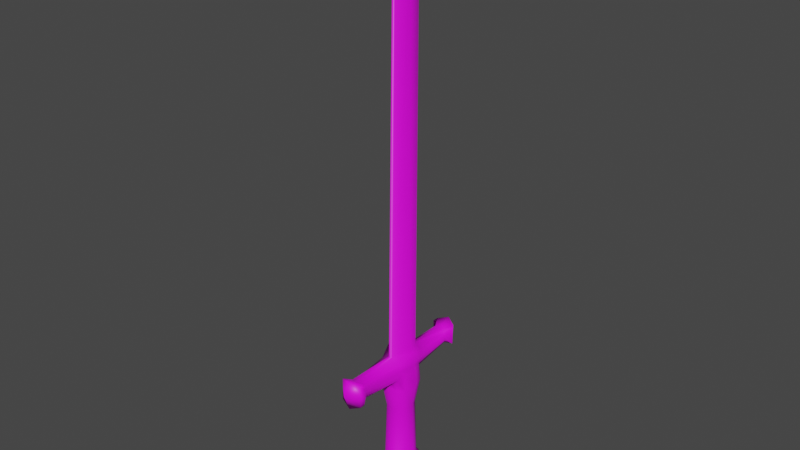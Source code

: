 # Source: Sword1.blend  (saved by Blender 3.4.6; exported with 4.5.12 LTS)
import bpy
from mathutils import Matrix  # noqa: F401  (used for matrix-valued properties, if any)

bpy.ops.wm.read_factory_settings(use_empty=True)
scene = bpy.context.scene
scene.name = 'Scene'

# ---- collections
col_collection = bpy.data.collections.new('Collection'); scene.collection.children.link(col_collection)

# ---- images (referenced by path relative to the original .blend; pixels are not part of the script)
import os
ASSET_DIR = os.environ.get("B2B_ASSET_DIR", "")  # directory of the original .blend (textures are referenced by path, not embedded)
HERE = os.path.dirname(os.path.abspath(__file__))  # packed textures are extracted next to this script under _unpacked/

def load_image(name, relpath, width, height, colorspace="sRGB"):
    """Load a texture the original file referenced (path relative to the .blend, or extracted next to this script)."""
    p = next((c for c in (os.path.join(HERE, relpath), os.path.join(ASSET_DIR, relpath)) if relpath and os.path.exists(c)), "")
    if p:
        img = bpy.data.images.load(p, check_existing=True)
        img.name = name
    else:  # same state as the original file: an image datablock whose file is absent (Cycles renders it pink)
        img = bpy.data.images.new(name, width, height)
        img.source = "FILE"
        img.filepath = "//" + (relpath or name)
    img.colorspace_settings.name = colorspace
    return img
img_metal1low_jpg = load_image('Metal1Low.jpg', 'Metal1Low.jpg', 1024, 1024, 'sRGB')
img_wood1low_jpg = load_image('Wood1Low.jpg', 'Wood1Low.jpg', 1024, 1024, 'sRGB')

# ---- materials (node trees are filled in below, after node groups)
mat_metal = bpy.data.materials.new('Metal')
mat_metal.use_transparent_shadow = False
mat_wood = bpy.data.materials.new('Wood')
mat_wood.use_transparent_shadow = False

# ---- material node trees
mat_metal.use_nodes = True; mat_metal.node_tree.nodes.clear()
_N = mat_metal.node_tree.nodes; _L = mat_metal.node_tree.links
n0 = _N.new('ShaderNodeBsdfPrincipled'); n0.name = 'Principled BSDF'; n0.location = (10, 300)
n0.distribution = 'GGX'
n0.subsurface_method = 'RANDOM_WALK_SKIN'
n0.inputs[3].default_value = 1.45
n0.inputs[27].default_value = (0.0, 0.0, 0.0, 1.0)
n0.inputs[28].default_value = 1.0
n1 = _N.new('ShaderNodeOutputMaterial'); n1.name = 'Material Output'; n1.location = (300, 300)
n2 = _N.new('ShaderNodeTexImage'); n2.name = 'Image Texture'; n2.location = (-280, 280)
n2.image = img_metal1low_jpg
_L.new(n0.outputs[0], n1.inputs[0])
_L.new(n2.outputs[0], n0.inputs[0])
n1.is_active_output = True
mat_wood.use_nodes = True; mat_wood.node_tree.nodes.clear()
_N = mat_wood.node_tree.nodes; _L = mat_wood.node_tree.links
n0 = _N.new('ShaderNodeBsdfPrincipled'); n0.name = 'Principled BSDF'; n0.location = (10, 300)
n0.distribution = 'GGX'
n0.subsurface_method = 'RANDOM_WALK_SKIN'
n0.inputs[3].default_value = 1.45
n0.inputs[27].default_value = (0.0, 0.0, 0.0, 1.0)
n0.inputs[28].default_value = 1.0
n1 = _N.new('ShaderNodeOutputMaterial'); n1.name = 'Material Output'; n1.location = (300, 300)
n2 = _N.new('ShaderNodeTexImage'); n2.name = 'Image Texture'; n2.location = (-280, 280)
n2.image = img_wood1low_jpg
_L.new(n0.outputs[0], n1.inputs[0])
_L.new(n2.outputs[0], n0.inputs[0])
n1.is_active_output = True

# ---- world
world_world = bpy.data.worlds.new('World'); scene.world = world_world
world_world.use_nodes = True; world_world.node_tree.nodes.clear()
_N = world_world.node_tree.nodes; _L = world_world.node_tree.links
n0 = _N.new('ShaderNodeOutputWorld'); n0.name = 'World Output'; n0.location = (300, 300)
n1 = _N.new('ShaderNodeBackground'); n1.name = 'Background'; n1.location = (10, 300)
n1.inputs[0].default_value = (0.05088, 0.05088, 0.05088, 1.0)
_L.new(n1.outputs[0], n0.inputs[0])
n0.is_active_output = True
world_world.color = (0.05088, 0.05088, 0.05088)
world_world.use_sun_shadow = False
world_world.sun_shadow_jitter_overblur = 0.0

# ---- meshes
me_firstsword = bpy.data.meshes.new('FirstSword')
me_firstsword.from_pydata([(-0.1249, 0.4901, 0.235), (-0.138, 0.2346, 0.2783), (0.1096, 0.2343, 0.2783), (0.0949, 0.4894, 0.2251), (-0.1249, 0.4901, 0.0718), (-0.138, 0.2346, 0.0104), (0.1096, 0.2343, 0.0104), (0.0949, 0.4894, 0.0735), (-0.0146, 0.3797, 0.3893), (-0.0146, 0.3797, -0.1006), (-0.2001, 0.3978, 0.1444), (-0.0139, 0.1447, 0.1444), (0.176, 0.3792, 0.1444), (-0.0094, 5.439, 0.1081), (-0.1679, 0.3801, 0.2953), (-0.0141, 0.2041, 0.3158), (0.1212, 0.3794, 0.2884), (-0.0151, 0.5166, 0.296), (0.1212, 0.3794, 0.0003), (-0.0141, 0.2041, -0.0271), (-0.1679, 0.3801, -0.0066), (-0.0151, 0.5166, -0.0073), (-0.1541, 0.2043, 0.1444), (-0.1558, 0.5171, 0.1444), (0.13, 0.204, 0.1444), (0.1256, 0.5161, 0.1444), (0.1028, 1.436, 0.2406), (0.1454, 1.426, 0.1444), (-0.0137, 1.368, 0.3158), (0.09, 1.446, 0.033), (-0.0137, 1.368, -0.0271), (-0.1081, 1.451, 0.0313), (-0.1728, 1.428, 0.1444), (-0.1211, 1.441, 0.2505), (0.0864, 1.535, 0.2783), (0.1146, 1.609, 0.1444), (-0.0035, 1.601, 0.3115), (0.0735, 1.525, -0.0146), (-0.0123, 1.591, -0.0365), (-0.0968, 1.529, -0.0146), (-0.1483, 1.61, 0.1444), (-0.1096, 1.539, 0.2783), (-0.0122, 1.618, 0.8208), (-0.1244, 1.57, 0.7489), (-0.1256, 1.405, 0.7489), (-0.0139, 1.347, 0.8095), (0.0999, 1.569, 0.7489), (0.0986, 1.404, 0.7489), (-0.0121, 1.603, -0.5181), (0.095, 1.561, -0.4362), (0.0938, 1.403, -0.4362), (-0.0139, 1.356, -0.4954), (-0.1195, 1.561, -0.4362), (-0.1207, 1.403, -0.4362), (-0.0125, 1.403, 0.7331), (0.0698, 1.454, 0.6928), (0.0577, 1.521, 0.6928), (-0.0115, 1.572, 0.7305), (-0.0796, 1.524, 0.6928), (-0.088, 1.458, 0.6928), (-0.0689, 1.516, -0.3787), (-0.0113, 1.571, -0.4154), (0.0472, 1.513, -0.3787), (0.0585, 1.459, -0.3787), (-0.0122, 1.406, -0.4154), (-0.0766, 1.463, -0.3787), (-0.066, 1.561, 0.7071), (-0.1106, 1.587, 0.7762), (-0.1124, 1.385, 0.7784), (-0.0669, 1.411, 0.7081), (-0.0906, 1.378, 0.2925), (-0.0831, 0.5002, 0.2755), (-0.113, 0.3799, 0.3438), (-0.0909, 0.223, 0.2926), (-0.1122, 0.1816, 0.1444), (-0.0909, 0.223, -0.0038), (-0.113, 0.3799, -0.0551), (-0.0831, 0.5002, 0.0133), (-0.0825, 1.384, -0.0193), (-0.0592, 1.417, -0.3927), (-0.104, 1.385, -0.4674), (-0.1023, 1.578, -0.4674), (-0.0583, 1.555, -0.3927), (-0.0335, 1.585, -0.0193), (-0.1109, 1.633, 0.1444), (-0.0252, 1.595, 0.2925), (0.0427, 1.561, 0.7073), (0.0107, 1.594, 0.2927), (0.0856, 1.632, 0.1444), (0.0095, 1.585, -0.0194), (0.0355, 1.554, -0.3928), (0.0776, 1.577, -0.4677), (0.0759, 1.385, -0.4677), (0.0346, 1.417, -0.3928), (0.055, 1.383, -0.0194), (0.0526, 0.4998, 0.0131), (0.0832, 0.3795, -0.0553), (0.0621, 0.2227, -0.004), (0.0836, 0.1812, 0.1444), (0.0621, 0.2227, 0.2927), (0.0832, 0.3795, 0.3441), (0.0526, 0.4998, 0.2756), (0.0629, 1.378, 0.2927), (0.0418, 1.411, 0.7083), (0.0841, 1.385, 0.7787), (0.0859, 1.587, 0.7765), (-0.0091, 5.267, -0.0478), (-0.0272, 5.023, -0.0331), (-0.0491, 5.291, 0.1081), (0.0096, 5.246, -0.0331), (0.0419, 5.291, 0.1081), (-0.0015, 5.275, 0.2502), (0.0106, 5.254, 0.2341), (-0.0201, 5.254, 0.234), (0.0459, 1.048, 0.2614), (0.0837, 1.039, 0.2147), (0.111, 1.063, 0.1444), (0.0787, 1.043, 0.0738), (0.0429, 1.051, 0.0215), (-0.0144, 1.064, 0.0091), (-0.072, 1.051, 0.0215), (-0.1073, 1.043, 0.0722), (-0.1399, 1.064, 0.1444), (-0.1123, 1.04, 0.2239), (-0.075, 1.049, 0.2612), (-0.0144, 1.064, 0.2796), (0.0659, 1.283, 0.299), (0.1158, 1.27, 0.2476), (0.152, 1.302, 0.1444), (0.1036, 1.279, 0.0271), (0.0585, 1.288, -0.0247), (-0.0138, 1.302, -0.0344), (-0.0864, 1.288, -0.0247), (-0.131, 1.28, 0.0254), (-0.1797, 1.303, 0.1444), (-0.1432, 1.271, 0.2571), (-0.094, 1.283, 0.2988), (-0.0138, 1.302, 0.3231), (-0.1033, 1.477, -0.4674), (-0.0132, 1.5, -0.5465), (0.0766, 1.477, -0.4677), (0.0943, 1.468, -0.4362), (0.0539, 1.482, -0.3787), (0.0832, 1.478, -0.0146), (0.1327, 1.502, 0.1444), (0.0961, 1.477, 0.2783), (0.0648, 1.482, 0.6928), (0.0991, 1.472, 0.7489), (0.0848, 1.48, 0.7778), (-0.0132, 1.501, 0.871), (-0.1116, 1.48, 0.7775), (-0.1251, 1.473, 0.7489), (-0.0846, 1.485, 0.6928), (-0.1164, 1.482, 0.2783), (-0.1627, 1.503, 0.1444), (-0.1034, 1.483, -0.0146), (-0.0734, 1.485, -0.3787), (-0.1202, 1.468, -0.4362)], [], [(4, 20, 10, 23), (5, 22, 10, 20), (1, 14, 10, 22), (0, 23, 10, 14), (6, 18, 12, 24), (7, 25, 12, 18), (3, 16, 12, 25), (2, 24, 12, 16), (66, 58, 43, 67), (67, 42, 57, 66), (68, 44, 59, 69), (69, 54, 45, 68), (69, 59, 33, 70), (70, 28, 54, 69), (71, 0, 14, 72), (72, 8, 17, 71), (72, 14, 1, 73), (73, 15, 8, 72), (73, 1, 22, 74), (74, 11, 15, 73), (74, 22, 5, 75), (75, 19, 11, 74), (75, 5, 20, 76), (76, 9, 19, 75), (76, 20, 4, 77), (77, 21, 9, 76), (78, 31, 65, 79), (79, 64, 30, 78), (79, 65, 53, 80), (80, 51, 64, 79), (81, 52, 60, 82), (82, 61, 48, 81), (82, 60, 39, 83), (83, 38, 61, 82), (83, 39, 40, 84), (108, 13, 106, 107), (84, 40, 41, 85), (113, 111, 13, 108), (66, 57, 36, 85), (85, 41, 58, 66), (86, 56, 34, 87), (87, 36, 57, 86), (87, 34, 35, 88), (110, 13, 111, 112), (88, 35, 37, 89), (109, 106, 13, 110), (89, 37, 62, 90), (90, 61, 38, 89), (90, 62, 49, 91), (91, 48, 61, 90), (92, 50, 63, 93), (93, 64, 51, 92), (93, 63, 29, 94), (94, 30, 64, 93), (95, 7, 18, 96), (96, 9, 21, 95), (96, 18, 6, 97), (97, 19, 9, 96), (97, 6, 24, 98), (98, 11, 19, 97), (98, 24, 2, 99), (99, 15, 11, 98), (99, 2, 16, 100), (100, 8, 15, 99), (100, 16, 3, 101), (101, 17, 8, 100), (102, 26, 55, 103), (103, 54, 28, 102), (103, 55, 47, 104), (104, 45, 54, 103), (86, 57, 42, 105), (105, 46, 56, 86), (107, 106, 38, 83), (108, 107, 83, 84), (106, 109, 89, 38), (109, 110, 88, 89), (112, 111, 36, 87), (110, 112, 87, 88), (111, 113, 85, 36), (113, 108, 84, 85), (114, 101, 3, 115), (115, 3, 25, 116), (116, 25, 7, 117), (117, 7, 95, 118), (118, 95, 21, 119), (119, 21, 77, 120), (120, 77, 4, 121), (121, 4, 23, 122), (122, 23, 0, 123), (123, 0, 71, 124), (124, 71, 17, 125), (125, 17, 101, 114), (126, 114, 115, 127), (127, 26, 102, 126), (127, 115, 116, 128), (128, 27, 26, 127), (128, 116, 117, 129), (129, 29, 27, 128), (129, 117, 118, 130), (130, 94, 29, 129), (130, 118, 119, 131), (131, 30, 94, 130), (131, 119, 120, 132), (132, 78, 30, 131), (132, 120, 121, 133), (133, 31, 78, 132), (133, 121, 122, 134), (134, 32, 31, 133), (134, 122, 123, 135), (135, 33, 32, 134), (135, 123, 124, 136), (136, 70, 33, 135), (136, 124, 125, 137), (137, 28, 70, 136), (126, 102, 28, 137), (137, 125, 114, 126), (138, 81, 48, 139), (139, 51, 80, 138), (139, 48, 91, 140), (140, 92, 51, 139), (140, 91, 49, 141), (141, 50, 92, 140), (141, 49, 62, 142), (142, 63, 50, 141), (142, 62, 37, 143), (143, 29, 63, 142), (143, 37, 35, 144), (144, 27, 29, 143), (144, 35, 34, 145), (145, 26, 27, 144), (145, 34, 56, 146), (146, 55, 26, 145), (146, 56, 46, 147), (147, 47, 55, 146), (147, 46, 105, 148), (148, 104, 47, 147), (148, 105, 42, 149), (149, 45, 104, 148), (149, 42, 67, 150), (150, 68, 45, 149), (150, 67, 43, 151), (151, 44, 68, 150), (151, 43, 58, 152), (152, 59, 44, 151), (152, 58, 41, 153), (153, 33, 59, 152), (153, 41, 40, 154), (154, 32, 33, 153), (154, 40, 39, 155), (155, 31, 32, 154), (155, 39, 60, 156), (156, 65, 31, 155), (156, 60, 52, 157), (157, 53, 65, 156), (138, 80, 53, 157), (157, 52, 81, 138)])
me_firstsword.polygons.foreach_set('use_smooth', [True] * 156)
me_firstsword.polygons.foreach_set('material_index', [0, 0, 0, 0, 0, 0, 0, 0, 0, 0, 0, 0, 1, 1, 0, 0, 0, 0, 0, 0, 0, 0, 0, 0, 0, 0, 1, 1, 0, 0, 0, 0, 1, 1, 1, 0, 1, 0, 1, 1, 1, 1, 1, 0, 1, 0, 1, 1, 0, 0, 0, 0, 1, 1, 0, 0, 0, 0, 0, 0, 0, 0, 0, 0, 0, 0, 1, 1, 0, 0, 0, 0, 0, 0, 0, 0, 0, 0, 0, 0, 1, 1, 1, 1, 1, 1, 1, 1, 1, 1, 1, 1, 1, 1, 1, 1, 1, 1, 1, 1, 1, 1, 1, 1, 1, 1, 1, 1, 1, 1, 1, 1, 1, 1, 1, 1, 0, 0, 0, 0, 0, 0, 0, 0, 1, 1, 1, 1, 1, 1, 1, 1, 0, 0, 0, 0, 0, 0, 0, 0, 0, 0, 0, 0, 1, 1, 1, 1, 1, 1, 1, 1, 0, 0, 0, 0])
_uv = me_firstsword.uv_layers.new(name='UVMap')
_uv.uv.foreach_set('vector', [0.3326, 0.2143, 0.3229, 0.3009, 0.2994, 0.2609, 0.3192, 0.189, 0.1521, 0.218, 0.1814, 0.2043, 0.1766, 0.3482, 0.1449, 0.3249, 0.2094, 0.2279, 0.2094, 0.336, 0.1766, 0.3482, 0.1814, 0.2043, 0.2449, 0.3657, 0.2296, 0.3953, 0.21, 0.3233, 0.2329, 0.2841, 0.3602, 0.1278, 0.3171, 0.1051, 0.3223, 0.04355, 0.3757, 0.08902, 0.2257, 0.04458, 0.238, 0.04355, 0.216, 0.1366, 0.1968, 0.1038, 0.2524, 0.07442, 0.2474, 0.1606, 0.216, 0.1366, 0.238, 0.04355, 0.2296, 0.2521, 0.2002, 0.2471, 0.216, 0.1366, 0.2474, 0.1606, 0.42, 0.879, 0.4201, 0.8084, 0.4589, 0.8991, 0.4652, 0.9329, 0.6424, 0.4613, 0.6276, 0.2857, 0.662, 0.2679, 0.6711, 0.3668, 0.5485, 0.1157, 0.5684, 0.08987, 0.6119, 0.1601, 0.5893, 0.2016, 0.5893, 0.2016, 0.5757, 0.3058, 0.5221, 0.3048, 0.5485, 0.1157, 0.3895, 0.2488, 0.3898, 0.2066, 0.4965, 0.1548, 0.4911, 0.2148, 0.7857, 0.9232, 0.7565, 0.91, 0.756, 0.6731, 0.7766, 0.6873, 0.2601, 0.3703, 0.2449, 0.3657, 0.2329, 0.2841, 0.2513, 0.2841, 0.2381, 0.3329, 0.2665, 0.3433, 0.2665, 0.4375, 0.2468, 0.419, 0.2513, 0.2841, 0.2329, 0.2841, 0.2272, 0.2189, 0.2391, 0.2197, 0.2259, 0.2685, 0.2453, 0.2698, 0.2665, 0.3433, 0.2381, 0.3329, 0.1226, 0.1913, 0.1101, 0.1853, 0.1051, 0.1185, 0.1152, 0.116, 0.1152, 0.116, 0.1407, 0.1127, 0.1431, 0.201, 0.1226, 0.1913, 0.1849, 0.1794, 0.1841, 0.2023, 0.1548, 0.2161, 0.1523, 0.1996, 0.1296, 0.05521, 0.1512, 0.04355, 0.1407, 0.1127, 0.1152, 0.116, 0.3553, 0.2987, 0.3436, 0.2997, 0.3501, 0.2352, 0.3685, 0.2351, 0.3289, 0.2289, 0.3198, 0.194, 0.3747, 0.1994, 0.3757, 0.2271, 0.3413, 0.3008, 0.3229, 0.3009, 0.3326, 0.2143, 0.3499, 0.2144, 0.3367, 0.2631, 0.3562, 0.2444, 0.3562, 0.3389, 0.328, 0.3496, 0.5624, 0.1658, 0.5456, 0.1164, 0.6375, 0.04956, 0.6441, 0.08627, 0.6683, 0.8416, 0.6861, 0.8288, 0.6856, 1.05, 0.6595, 1.054, 0.3701, 0.707, 0.3834, 0.7945, 0.3286, 0.732, 0.3177, 0.6978, 0.3177, 0.6978, 0.3303, 0.5973, 0.3751, 0.6638, 0.3701, 0.707, 0.5547, 0.571, 0.5747, 0.5415, 0.6147, 0.6467, 0.5981, 0.6571, 0.5981, 0.6571, 0.5821, 0.7424, 0.5221, 0.7368, 0.5547, 0.571, 0.7563, 0.6376, 0.7486, 0.6293, 0.7386, 0.4231, 0.7674, 0.4256, 0.7674, 0.4256, 0.7757, 0.4351, 0.7752, 0.65, 0.7563, 0.6376, 0.7674, 0.4256, 0.7386, 0.4231, 0.7276, 0.3345, 0.7435, 0.3343, 0.6318, 0.02956, 0.6397, -0.00859, 0.6648, 0.03562, 0.659, 0.09833, 0.7435, 0.3343, 0.7276, 0.3345, 0.734, 0.2571, 0.7704, 0.2485, 0.601, 0.9284, 0.6071, 0.9339, 0.5752, 0.978, 0.5695, 0.9393, 0.7509, 0.01327, 0.7718, -0.0006442, 0.7789, 0.2375, 0.7704, 0.2485, 0.7704, 0.2485, 0.734, 0.2571, 0.7423, 0.02113, 0.7509, 0.01327, 0.3671, 0.05913, 0.3647, 0.09331, 0.2675, 0.08261, 0.2652, 0.03024, 0.7835, 0.2479, 0.7789, 0.2375, 0.7718, -0.0006442, 0.7905, 0.01164, 0.7633, 0.9463, 0.7633, 1.01, 0.728, 0.9953, 0.7276, 0.9719, 0.6846, 0.03067, 0.6909, -0.00859, 0.7223, 0.0358, 0.7171, 0.04128, 0.2354, -0.0006442, 0.2376, 0.01943, 0.1962, 0.09064, 0.1902, 0.03846, 0.5415, 0.9263, 0.5472, 0.9319, 0.5128, 0.9783, 0.5061, 0.939, 0.1902, 0.03846, 0.1962, 0.09064, 0.1067, 0.1002, 0.1025, 0.06514, 0.7905, 0.6363, 0.7752, 0.65, 0.7757, 0.4351, 0.783, 0.425, 0.5975, 0.8344, 0.6147, 0.8668, 0.5736, 0.9471, 0.5535, 0.911, 0.5535, 0.911, 0.5221, 0.7368, 0.5821, 0.7424, 0.5975, 0.8344, 0.2549, 0.6253, 0.248, 0.6595, 0.2126, 0.7718, 0.2087, 0.6916, 0.403, 0.6479, 0.3751, 0.6638, 0.3303, 0.5973, 0.3809, 0.5843, 0.1023, 0.1824, 0.1076, 0.1466, 0.2088, 0.1586, 0.1934, 0.211, 0.7115, 1.054, 0.6856, 1.05, 0.6861, 0.8288, 0.7038, 0.8416, 0.2878, 0.1178, 0.2917, 0.08429, 0.3171, 0.1051, 0.3162, 0.1368, 0.3162, 0.1368, 0.3198, 0.194, 0.2862, 0.1524, 0.2878, 0.1178, 0.3162, 0.1368, 0.3171, 0.1051, 0.3602, 0.1278, 0.3658, 0.1553, 0.3658, 0.1553, 0.3747, 0.1994, 0.3198, 0.194, 0.3162, 0.1368, 0.1756, 0.05923, 0.1908, 0.069, 0.1905, 0.1262, 0.1741, 0.1213, 0.1741, 0.1213, 0.1407, 0.1127, 0.1512, 0.04355, 0.1756, 0.05923, 0.1741, 0.1213, 0.1905, 0.1262, 0.1845, 0.192, 0.1686, 0.1955, 0.1686, 0.1955, 0.1431, 0.201, 0.1407, 0.1127, 0.1741, 0.1213, 0.236, 0.2588, 0.2296, 0.2521, 0.2474, 0.1606, 0.2615, 0.1685, 0.1908, 0.2449, 0.1604, 0.2631, 0.1431, 0.201, 0.1686, 0.1955, 0.2615, 0.1685, 0.2474, 0.1606, 0.2524, 0.07442, 0.2672, 0.07429, 0.2672, 0.07429, 0.2802, 0.06209, 0.2802, 0.1696, 0.2615, 0.1685, 0.2689, 0.216, 0.2596, 0.1668, 0.3656, 0.1508, 0.3671, 0.1874, 0.7355, 0.6873, 0.756, 0.6731, 0.7565, 0.91, 0.7276, 0.9232, 0.59, 0.4091, 0.6119, 0.4615, 0.5701, 0.518, 0.5499, 0.4909, 0.5499, 0.4909, 0.5221, 0.3048, 0.5757, 0.3058, 0.59, 0.4091, 0.6711, 0.1614, 0.662, 0.2679, 0.6276, 0.2857, 0.6425, 0.08987, 0.675, 0.5415, 0.6686, 0.5756, 0.631, 0.6719, 0.6304, 0.596, 0.659, 0.09833, 0.6648, 0.03562, 0.6648, 0.981, 0.6578, 0.9825, 0.6318, 0.02956, 0.659, 0.09833, 0.6578, 0.9825, 0.616, 0.9705, 0.5472, 0.941, 0.5415, 0.9354, 0.5406, 0.000496, 0.5472, 0.00234, 0.5415, 0.9475, 0.5061, 0.9602, 0.4943, 0.02513, 0.5406, 0.01261, 0.7171, 0.04128, 0.7223, 0.0358, 0.7223, 0.9758, 0.7163, 0.9774, 0.6846, 0.03067, 0.7171, 0.04128, 0.7163, 0.9774, 0.6737, 0.9672, 0.6055, 0.9722, 0.5994, 0.9667, 0.5984, 0.02978, 0.6055, 0.03141, 0.6042, 0.9523, 0.5726, 0.9633, 0.5593, 0.02575, 0.6032, 0.01539, 0.6782, 0.3307, 0.682, 0.7974, 0.6667, 0.8057, 0.6642, 0.3382, 0.2514, 0.5049, 0.2542, 0.9739, 0.2372, 0.9516, 0.2367, 0.4851, 0.2367, 0.4851, 0.2372, 0.9516, 0.2178, 0.9739, 0.2172, 0.5017, 0.2172, 0.5017, 0.2178, 0.9739, 0.2001, 0.9644, 0.2019, 0.4945, 0.8724, 0.2255, 0.8776, 0.5382, 0.8519, 0.5287, 0.8506, 0.2184, 0.8506, 0.2184, 0.8519, 0.5287, 0.8262, 0.5388, 0.8289, 0.226, 0.5858, 0.4456, 0.6441, 0.8965, 0.6345, 0.9108, 0.5772, 0.4571, 0.5772, 0.4571, 0.6345, 0.9108, 0.617, 0.8972, 0.5607, 0.4487, 0.5607, 0.4487, 0.617, 0.8972, 0.5966, 0.9342, 0.5427, 0.4815, 0.5427, 0.4815, 0.5966, 0.9342, 0.5832, 0.9341, 0.5305, 0.4816, 0.705, 0.3342, 0.7122, 0.8013, 0.6994, 0.7849, 0.6937, 0.3196, 0.6937, 0.3196, 0.6994, 0.7849, 0.682, 0.7974, 0.6782, 0.3307, 0.6767, 0.1303, 0.6782, 0.3307, 0.6642, 0.3382, 0.6595, 0.1401, 0.6595, 0.1401, 0.6604, -0.0006442, 0.676, 0.04956, 0.6767, 0.1303, 0.2621, 0.3085, 0.2514, 0.5049, 0.2367, 0.4851, 0.2401, 0.2823, 0.2401, 0.2823, 0.2398, 0.1757, 0.2596, 0.1668, 0.2621, 0.3085, 0.2401, 0.2823, 0.2367, 0.4851, 0.2172, 0.5017, 0.2082, 0.3008, 0.2082, 0.3008, 0.2088, 0.1586, 0.2398, 0.1757, 0.2401, 0.2823, 0.2082, 0.3008, 0.2172, 0.5017, 0.2019, 0.4945, 0.1923, 0.2926, 0.1923, 0.2926, 0.1934, 0.211, 0.2088, 0.1586, 0.2082, 0.3008, 0.8776, 0.09002, 0.8724, 0.2255, 0.8506, 0.2184, 0.8502, 0.08218, 0.8502, 0.08218, 0.85, 0.0451, 0.876, 0.03584, 0.8776, 0.09002, 0.8502, 0.08218, 0.8506, 0.2184, 0.8289, 0.226, 0.8228, 0.0906, 0.8228, 0.0906, 0.824, 0.03649, 0.85, 0.0451, 0.8502, 0.08218, 0.8228, 0.0906, 0.8289, 0.226, 0.8155, 0.2313, 0.8059, 0.0965, 0.8059, 0.0965, 0.8141, -0.0006442, 0.824, 0.03649, 0.8228, 0.0906, 0.5659, 0.2548, 0.5772, 0.4571, 0.5607, 0.4487, 0.5393, 0.2502, 0.5393, 0.2502, 0.5262, 0.1481, 0.5456, 0.1164, 0.5659, 0.2548, 0.5393, 0.2502, 0.5607, 0.4487, 0.5427, 0.4815, 0.5138, 0.2946, 0.5138, 0.2946, 0.4965, 0.1548, 0.5262, 0.1481, 0.5393, 0.2502, 0.5138, 0.2946, 0.5427, 0.4815, 0.5305, 0.4816, 0.4995, 0.2937, 0.4995, 0.2937, 0.4911, 0.2148, 0.4965, 0.1548, 0.5138, 0.2946, 0.7122, 0.135, 0.705, 0.3342, 0.6937, 0.3196, 0.6972, 0.1156, 0.6972, 0.1156, 0.6958, 0.06, 0.71, 0.054, 0.7122, 0.135, 0.6767, 0.1303, 0.676, 0.04956, 0.6958, 0.06, 0.6972, 0.1156, 0.6972, 0.1156, 0.6937, 0.3196, 0.6782, 0.3307, 0.6767, 0.1303, 0.4868, 0.3202, 0.4868, 0.5116, 0.4322, 0.5608, 0.42, 0.3651, 0.42, 0.3651, 0.442, 0.08987, 0.4868, 0.1446, 0.4868, 0.3202, 0.3177, 0.2857, 0.3303, 0.08987, 0.3843, 0.1381, 0.3842, 0.3295, 0.3842, 0.3295, 0.3842, 0.5054, 0.3403, 0.5607, 0.3177, 0.2857, 0.3842, 0.3295, 0.3843, 0.1381, 0.4043, 0.17, 0.4043, 0.3474, 0.4043, 0.3474, 0.4043, 0.4714, 0.3842, 0.5054, 0.3842, 0.3295, 0.2509, 0.7833, 0.2549, 0.9604, 0.2108, 0.8758, 0.2119, 0.8146, 0.2119, 0.8146, 0.2126, 0.7718, 0.248, 0.6595, 0.2509, 0.7833, 0.1072, 0.1275, 0.1067, 0.1002, 0.1962, 0.09064, 0.1969, 0.1306, 0.1969, 0.1306, 0.2088, 0.1586, 0.1076, 0.1466, 0.1072, 0.1275, 0.1969, 0.1306, 0.1962, 0.09064, 0.2376, 0.01943, 0.2389, 0.1115, 0.2389, 0.1115, 0.2398, 0.1757, 0.2088, 0.1586, 0.1969, 0.1306, 0.2389, 0.1115, 0.2376, 0.01943, 0.2675, 0.08261, 0.2682, 0.1322, 0.2682, 0.1322, 0.2596, 0.1668, 0.2398, 0.1757, 0.2389, 0.1115, 0.2682, 0.1322, 0.2675, 0.08261, 0.3647, 0.09331, 0.3652, 0.1271, 0.3652, 0.1271, 0.3656, 0.1508, 0.2596, 0.1668, 0.2682, 0.1322, 0.6352, 0.7469, 0.631, 0.6719, 0.6686, 0.5756, 0.6723, 0.7608, 0.6723, 0.7608, 0.675, 0.8902, 0.6381, 0.7995, 0.6352, 0.7469, 0.193, 0.329, 0.193, 0.5144, 0.1758, 0.5478, 0.1752, 0.3429, 0.1752, 0.3429, 0.1748, 0.1623, 0.193, 0.1996, 0.193, 0.329, 0.1752, 0.3429, 0.1758, 0.5478, 0.1216, 0.6086, 0.09948, 0.3848, 0.09948, 0.3848, 0.1268, 0.08987, 0.1748, 0.1623, 0.1752, 0.3429, 0.2087, 0.3054, 0.2271, 0.08987, 0.286, 0.1247, 0.2856, 0.3264, 0.2856, 0.3264, 0.2854, 0.5041, 0.2312, 0.6017, 0.2087, 0.3054, 0.2856, 0.3264, 0.286, 0.1247, 0.302, 0.1558, 0.302, 0.3383, 0.302, 0.3383, 0.302, 0.466, 0.2854, 0.5041, 0.2856, 0.3264, 0.4626, 0.7139, 0.4589, 0.8991, 0.4201, 0.8084, 0.4232, 0.7339, 0.4232, 0.7339, 0.4254, 0.6819, 0.4652, 0.5844, 0.4626, 0.7139, 0.3868, 0.1843, 0.3825, 0.1525, 0.4794, 0.07945, 0.4857, 0.1262, 0.4857, 0.1262, 0.4965, 0.1548, 0.3898, 0.2066, 0.3868, 0.1843, 0.4857, 0.1262, 0.4794, 0.07945, 0.506, -0.0006442, 0.5179, 0.08694, 0.5179, 0.08694, 0.5262, 0.1481, 0.4965, 0.1548, 0.4857, 0.1262, 0.5179, 0.08694, 0.506, -0.0006442, 0.5476, 0.0461, 0.5527, 0.0836, 0.5527, 0.0836, 0.5456, 0.1164, 0.5262, 0.1481, 0.5179, 0.08694, 0.5527, 0.0836, 0.5476, 0.0461, 0.6315, 0.00612, 0.635, 0.03166, 0.635, 0.03166, 0.6375, 0.04956, 0.5456, 0.1164, 0.5527, 0.0836, 0.3915, 0.8308, 0.403, 0.8827, 0.3789, 1.006, 0.3493, 0.8447, 0.3493, 0.8447, 0.3286, 0.732, 0.3834, 0.7945, 0.3915, 0.8308, 0.4868, 0.3202, 0.4868, 0.1446, 0.5064, 0.1785, 0.5064, 0.3025, 0.5064, 0.3025, 0.5064, 0.4799, 0.4868, 0.5116, 0.4868, 0.3202])
me_firstsword.materials.append(mat_metal)
me_firstsword.materials.append(mat_wood)
me_firstsword.update()

# ---- objects
ob_firstsword = bpy.data.objects.new('FirstSword', me_firstsword)

# ---- transforms, parenting, visibility, modifiers, constraints
ob_firstsword.location = (0.0, 0.0, 0.0)
ob_firstsword.rotation_euler = (1.571, -0.0, 0.0)

# ---- collection membership
col_collection.objects.link(ob_firstsword)

# ---- scene / render settings (as saved in the file)
scene.frame_start = 1; scene.frame_end = 250; scene.frame_set(1)
scene.render.engine = 'BLENDER_EEVEE_NEXT'
scene.cycles.sampling_pattern = 'TABULATED_SOBOL'
scene.cycles.use_light_tree = False
scene.view_settings.view_transform = 'Filmic'
bpy.context.view_layer.update()

# ---- added for rendering (the .blend has no active camera and no usable light): camera, sun
cam_auto = bpy.data.cameras.new('AutoCamera')
cam_auto.lens = 50.0
cam_auto.sensor_width = 36.0
cam_auto.clip_end = 1000.0
ob_auto_camera = bpy.data.objects.new('AutoCamera', cam_auto)
scene.collection.objects.link(ob_auto_camera)
ob_auto_camera.location = (5.07127, -6.26224, 6.85876)
ob_auto_camera.rotation_euler = (1.09748, -7.21219e-08, 0.694738)
scene.camera = ob_auto_camera
light_auto_sun = bpy.data.lights.new('AutoSun', 'SUN')
light_auto_sun.energy = 3.0
light_auto_sun.angle = 0.0523599
ob_auto_sun = bpy.data.objects.new('AutoSun', light_auto_sun)
scene.collection.objects.link(ob_auto_sun)
ob_auto_sun.rotation_euler = (0.872665, 0.174533, 0.523599)
bpy.context.view_layer.update()
